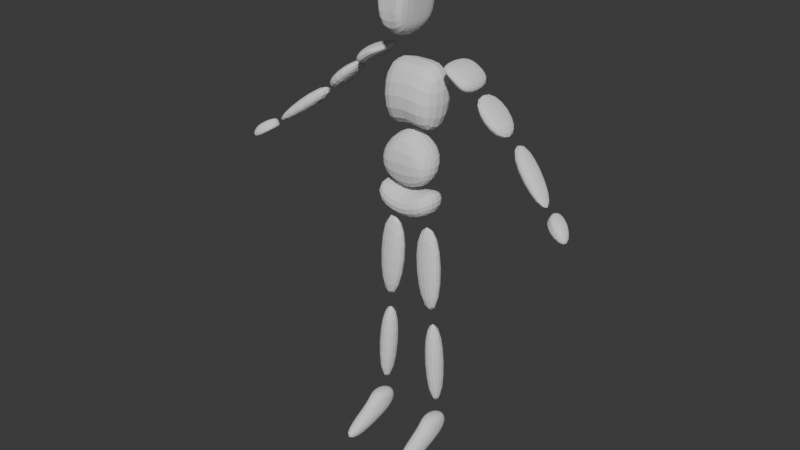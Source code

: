 # Source: capster.blend  (saved by Blender 4.1.23; exported with 4.5.12 LTS)
import bpy
from mathutils import Matrix  # noqa: F401  (used for matrix-valued properties, if any)

bpy.ops.wm.read_factory_settings(use_empty=True)
scene = bpy.context.scene
scene.name = 'Scene'

# ---- collections
col_collection = bpy.data.collections.new('Collection'); scene.collection.children.link(col_collection)
col_references = bpy.data.collections.new('references'); scene.collection.children.link(col_references)

# ---- world
world_world = bpy.data.worlds.new('World'); scene.world = world_world
world_world.use_nodes = True; world_world.node_tree.nodes.clear()
_N = world_world.node_tree.nodes; _L = world_world.node_tree.links
n0 = _N.new('ShaderNodeOutputWorld'); n0.name = 'World Output'; n0.location = (300, 300)
n1 = _N.new('ShaderNodeBackground'); n1.name = 'Background'; n1.location = (10, 300)
n1.inputs[0].default_value = (0.05088, 0.05088, 0.05088, 1.0)
_L.new(n1.outputs[0], n0.inputs[0])
n0.is_active_output = True
world_world.color = (0.05088, 0.05088, 0.05088)
world_world.use_sun_shadow = False
world_world.sun_shadow_jitter_overblur = 0.0

# ---- meshes
me_cube_001 = bpy.data.meshes.new('Cube.001')
me_cube_001.from_pydata([(0.3315, -0.9422, -0.6987), (0.468, -0.6727, 0.5151), (0.3315, 1.0, -0.6987), (0.468, 1.0, 0.5151), (0.2057, 1.0, 0.8152), (0.1328, -0.9521, -0.9075), (0.1328, 1.0, -0.9141), (0.2057, -0.3626, 0.8152), (0.4203, 1.0, -0.09181), (0.4203, -0.9222, -0.09181), (0.1693, -0.9222, -0.04944), (0.1693, 1.0, -0.04944), (0.4893, 1.0, 0.2116), (0.4893, -0.9222, 0.2116), (0.1875, -0.8873, 0.3829), (0.1875, 1.0, 0.3829), (0.0, 1.0, -0.9699), (0.0, -0.3626, 0.8175), (0.0, 1.0, 0.8204), (0.0, -0.8855, -0.9633), (0.0, 1.0, -0.04943), (0.0, -0.9222, -0.04943), (0.0, 1.0, 0.4147), (0.0, -0.8873, 0.4147)], [], [(15, 4, 3, 12), (12, 3, 1, 13), (6, 2, 0, 5), (13, 1, 7, 14), (3, 4, 7, 1), (16, 6, 5, 19), (22, 18, 4, 15), (16, 20, 11, 6), (0, 9, 10, 5), (2, 8, 9, 0), (6, 11, 8, 2), (20, 22, 15, 11), (9, 13, 14, 10), (8, 12, 13, 9), (11, 15, 12, 8), (10, 14, 23, 21), (5, 10, 21, 19), (4, 18, 17, 7), (14, 7, 17, 23)])
_uv = me_cube_001.uv_layers.new(name='UVMap')
_uv.uv.foreach_set('vector', [0.5625, 0.4375, 0.625, 0.4375, 0.625, 0.5, 0.5625, 0.5, 0.5625, 0.5, 0.625, 0.5, 0.625, 0.75, 0.5625, 0.75, 0.3125, 0.5, 0.375, 0.5, 0.375, 0.75, 0.3125, 0.75, 0.5625, 0.75, 0.625, 0.75, 0.625, 0.8125, 0.5625, 0.8125, 0.625, 0.5, 0.6875, 0.5, 0.6875, 0.75, 0.625, 0.75, 0.2707, 0.5, 0.3125, 0.5, 0.3125, 0.75, 0.2707, 0.75, 0.5625, 0.3899, 0.625, 0.3885, 0.625, 0.4375, 0.5625, 0.4375, 0.375, 0.3957, 0.5, 0.3916, 0.5, 0.4375, 0.375, 0.4375, 0.375, 0.75, 0.5, 0.75, 0.5, 0.8125, 0.375, 0.8125, 0.375, 0.5, 0.5, 0.5, 0.5, 0.75, 0.375, 0.75, 0.375, 0.4375, 0.5, 0.4375, 0.5, 0.5, 0.375, 0.5, 0.5, 0.3916, 0.5625, 0.3899, 0.5625, 0.4375, 0.5, 0.4375, 0.5, 0.75, 0.5625, 0.75, 0.5625, 0.8125, 0.5, 0.8125, 0.5, 0.5, 0.5625, 0.5, 0.5625, 0.75, 0.5, 0.75, 0.5, 0.4375, 0.5625, 0.4375, 0.5625, 0.5, 0.5, 0.5, 0.5, 0.8125, 0.5625, 0.8125, 0.5625, 0.8601, 0.5, 0.8584, 0.375, 0.8125, 0.5, 0.8125, 0.5, 0.8584, 0.375, 0.8543, 0.6875, 0.5, 0.7365, 0.5, 0.7365, 0.75, 0.6875, 0.75, 0.5625, 0.8125, 0.625, 0.8125, 0.625, 0.8615, 0.5625, 0.8601])
me_cube_001.update()
me_cube = bpy.data.meshes.new('Cube')
me_cube.from_pydata([(0.5415, -0.1947, -0.6673), (0.6757, -0.1201, 0.946), (0.5415, 0.7634, -0.6673), (0.6757, 0.8004, 0.946), (0.0, 0.7495, -0.1841), (0.0, 0.8004, 0.8654), (0.0, -0.1876, -0.1841), (0.0, -0.1201, 0.8654)], [], [(4, 5, 3, 2), (2, 3, 1, 0), (4, 2, 0, 6), (0, 1, 7, 6), (3, 5, 7, 1)])
_uv = me_cube.uv_layers.new(name='UVMap')
_uv.uv.foreach_set('vector', [0.375, 0.3807, 0.625, 0.3689, 0.625, 0.5, 0.375, 0.5, 0.375, 0.5, 0.625, 0.5, 0.625, 0.75, 0.375, 0.75, 0.2557, 0.5, 0.375, 0.5, 0.375, 0.75, 0.2557, 0.75, 0.375, 0.75, 0.625, 0.75, 0.625, 0.8811, 0.375, 0.8693, 0.625, 0.5, 0.7561, 0.5, 0.7561, 0.75, 0.625, 0.75])
me_cube.update()
me_cube_002 = bpy.data.meshes.new('Cube.002')
me_cube_002.from_pydata([(0.7063, -0.2792, 0.3297), (0.6544, -0.2892, 1.0), (0.7063, 0.6076, 0.3297), (0.6544, 0.8865, 1.0), (0.0, 0.5167, -0.09808), (0.0, 0.8865, 1.56), (0.0, -0.2792, -0.09808), (0.0, -0.2892, 1.56)], [], [(4, 5, 3, 2), (2, 3, 1, 0), (4, 2, 0, 6), (0, 1, 7, 6), (3, 5, 7, 1)])
_uv = me_cube_002.uv_layers.new(name='UVMap')
_uv.uv.foreach_set('vector', [0.375, 0.375, 0.625, 0.375, 0.625, 0.5, 0.375, 0.5, 0.375, 0.5, 0.625, 0.5, 0.625, 0.75, 0.375, 0.75, 0.25, 0.5, 0.375, 0.5, 0.375, 0.75, 0.25, 0.75, 0.375, 0.75, 0.625, 0.75, 0.625, 0.875, 0.375, 0.875, 0.625, 0.5, 0.75, 0.5, 0.75, 0.75, 0.625, 0.75])
me_cube_002.update()
me_cube_003 = bpy.data.meshes.new('Cube.003')
me_cube_003.from_pydata([(1.025, -0.3397, 0.6691), (0.9055, -0.3397, 1.523), (1.025, 0.7052, 0.6691), (0.9055, 0.7355, 1.523), (0.0, 0.9169, 0.2534), (0.0, 0.7732, 1.0), (0.0, -0.3397, 0.2534), (0.0, -0.3397, 1.0)], [], [(4, 5, 3, 2), (2, 3, 1, 0), (4, 2, 0, 6), (0, 1, 7, 6), (3, 5, 7, 1)])
_uv = me_cube_003.uv_layers.new(name='UVMap')
_uv.uv.foreach_set('vector', [0.375, 0.375, 0.625, 0.375, 0.625, 0.5, 0.375, 0.5, 0.375, 0.5, 0.625, 0.5, 0.625, 0.75, 0.375, 0.75, 0.25, 0.5, 0.375, 0.5, 0.375, 0.75, 0.25, 0.75, 0.375, 0.75, 0.625, 0.75, 0.625, 0.875, 0.375, 0.875, 0.625, 0.5, 0.75, 0.5, 0.75, 0.75, 0.625, 0.75])
me_cube_003.update()
me_cube_004 = bpy.data.meshes.new('Cube.004')
me_cube_004.from_pydata([(-0.2057, -0.08577, -2.39), (-0.6642, -0.05327, 0.8808), (-0.2057, 0.7184, -2.39), (-0.6642, 0.7184, 0.8808), (0.6119, -0.08577, -2.318), (0.5451, -0.05327, 1.347), (0.6119, 0.7184, -2.318), (0.5451, 0.7184, 1.347)], [], [(0, 1, 3, 2), (2, 3, 7, 6), (6, 7, 5, 4), (4, 5, 1, 0), (2, 6, 4, 0), (7, 3, 1, 5)])
_uv = me_cube_004.uv_layers.new(name='UVMap')
_uv.uv.foreach_set('vector', [0.375, 0.0, 0.625, 0.0, 0.625, 0.25, 0.375, 0.25, 0.375, 0.25, 0.625, 0.25, 0.625, 0.5, 0.375, 0.5, 0.375, 0.5, 0.625, 0.5, 0.625, 0.75, 0.375, 0.75, 0.375, 0.75, 0.625, 0.75, 0.625, 1.0, 0.375, 1.0, 0.125, 0.5, 0.375, 0.5, 0.375, 0.75, 0.125, 0.75, 0.625, 0.5, 0.875, 0.5, 0.875, 0.75, 0.625, 0.75])
me_cube_004.update()
me_cube_005 = bpy.data.meshes.new('Cube.005')
me_cube_005.from_pydata([(-0.09734, -0.05327, -2.173), (-0.4536, -0.05327, 1.272), (-0.09734, 0.85, -2.173), (-0.4536, 0.85, 1.272), (0.4765, -0.05327, -2.101), (0.357, -0.05327, 1.347), (0.4765, 0.85, -2.101), (0.357, 0.85, 1.347)], [], [(0, 1, 3, 2), (2, 3, 7, 6), (6, 7, 5, 4), (4, 5, 1, 0), (2, 6, 4, 0), (7, 3, 1, 5)])
_uv = me_cube_005.uv_layers.new(name='UVMap')
_uv.uv.foreach_set('vector', [0.375, 0.0, 0.625, 0.0, 0.625, 0.25, 0.375, 0.25, 0.375, 0.25, 0.625, 0.25, 0.625, 0.5, 0.375, 0.5, 0.375, 0.5, 0.625, 0.5, 0.625, 0.75, 0.375, 0.75, 0.375, 0.75, 0.625, 0.75, 0.625, 1.0, 0.375, 1.0, 0.125, 0.5, 0.375, 0.5, 0.375, 0.75, 0.125, 0.75, 0.625, 0.5, 0.875, 0.5, 0.875, 0.75, 0.625, 0.75])
me_cube_005.update()
me_cube_008 = bpy.data.meshes.new('Cube.008')
me_cube_008.from_pydata([(-0.6936, -1.0, -0.9745), (-0.6681, -1.0, 0.8851), (-0.6936, 1.0, -0.9745), (-0.6681, 1.0, 0.8851), (-0.04686, -1.0, -0.8085), (-0.3788, -1.0, 0.8468), (-0.04686, 1.0, -0.8085), (-0.3788, 1.0, 0.8468), (-0.6808, -1.0, -0.04468), (-0.6808, 1.0, -0.04468), (0.05527, 1.0, 0.1213), (0.05527, -1.0, 0.1213)], [], [(8, 1, 3, 9), (9, 3, 7, 10), (10, 7, 5, 11), (11, 5, 1, 8), (2, 6, 4, 0), (7, 3, 1, 5), (4, 11, 8, 0), (6, 10, 11, 4), (2, 9, 10, 6), (0, 8, 9, 2)])
_uv = me_cube_008.uv_layers.new(name='UVMap')
_uv.uv.foreach_set('vector', [0.5, 0.0, 0.625, 0.0, 0.625, 0.25, 0.5, 0.25, 0.5, 0.25, 0.625, 0.25, 0.625, 0.5, 0.5, 0.5, 0.5, 0.5, 0.625, 0.5, 0.625, 0.75, 0.5, 0.75, 0.5, 0.75, 0.625, 0.75, 0.625, 1.0, 0.5, 1.0, 0.125, 0.5, 0.375, 0.5, 0.375, 0.75, 0.125, 0.75, 0.625, 0.5, 0.875, 0.5, 0.875, 0.75, 0.625, 0.75, 0.375, 0.75, 0.5, 0.75, 0.5, 1.0, 0.375, 1.0, 0.375, 0.5, 0.5, 0.5, 0.5, 0.75, 0.375, 0.75, 0.375, 0.25, 0.5, 0.25, 0.5, 0.5, 0.375, 0.5, 0.375, 0.0, 0.5, 0.0, 0.5, 0.25, 0.375, 0.25])
me_cube_008.update()
me_cube_009 = bpy.data.meshes.new('Cube.009')
me_cube_009.from_pydata([(-0.5035, -0.7649, -0.4584), (-0.3031, -0.7649, 1.206), (-0.5035, 0.4202, -0.4584), (-0.3031, 0.6291, 1.206), (0.1154, -0.7649, -0.4133), (0.1298, -0.7649, 1.32), (0.1154, 0.4202, -0.4133), (0.1298, 0.6291, 1.32)], [], [(0, 1, 3, 2), (2, 3, 7, 6), (6, 7, 5, 4), (4, 5, 1, 0), (2, 6, 4, 0), (7, 3, 1, 5)])
_uv = me_cube_009.uv_layers.new(name='UVMap')
_uv.uv.foreach_set('vector', [0.375, 0.0, 0.625, 0.0, 0.625, 0.25, 0.375, 0.25, 0.375, 0.25, 0.625, 0.25, 0.625, 0.5, 0.375, 0.5, 0.375, 0.5, 0.625, 0.5, 0.625, 0.75, 0.375, 0.75, 0.375, 0.75, 0.625, 0.75, 0.625, 1.0, 0.375, 1.0, 0.125, 0.5, 0.375, 0.5, 0.375, 0.75, 0.125, 0.75, 0.625, 0.5, 0.875, 0.5, 0.875, 0.75, 0.625, 0.75])
me_cube_009.update()
me_cube_010 = bpy.data.meshes.new('Cube.010')
me_cube_010.from_pydata([(-0.2598, -0.5411, -1.025), (-0.3846, 0.0832, 1.291), (-0.2598, 0.2327, -1.025), (-0.3846, 1.12, 1.291), (0.06484, -0.5411, -0.9747), (0.2845, 0.0832, 1.365), (0.06484, 0.2327, -0.9747), (0.2845, 1.12, 1.365)], [], [(0, 1, 3, 2), (2, 3, 7, 6), (6, 7, 5, 4), (4, 5, 1, 0), (2, 6, 4, 0), (7, 3, 1, 5)])
_uv = me_cube_010.uv_layers.new(name='UVMap')
_uv.uv.foreach_set('vector', [0.375, 0.0, 0.625, 0.0, 0.625, 0.25, 0.375, 0.25, 0.375, 0.25, 0.625, 0.25, 0.625, 0.5, 0.375, 0.5, 0.375, 0.5, 0.625, 0.5, 0.625, 0.75, 0.375, 0.75, 0.375, 0.75, 0.625, 0.75, 0.625, 1.0, 0.375, 1.0, 0.125, 0.5, 0.375, 0.5, 0.375, 0.75, 0.125, 0.75, 0.625, 0.5, 0.875, 0.5, 0.875, 0.75, 0.625, 0.75])
me_cube_010.update()
me_cube_011 = bpy.data.meshes.new('Cube.011')
me_cube_011.from_pydata([(-0.24, -0.6866, 0.6319), (-0.2802, -0.5664, 1.306), (-0.24, -0.1074, 0.6319), (-0.2802, 0.1955, 1.306), (0.2153, -0.6866, 0.6877), (0.08072, -0.5664, 1.354), (0.2153, -0.1074, 0.6877), (0.08072, 0.1955, 1.354), (-0.1011, -0.2903, 0.221), (-0.09972, 0.1955, 1.33), (-0.1011, -0.8015, 0.221), (-0.09972, -0.5664, 1.33), (-0.24, -0.6866, 0.6319), (0.2153, -0.6866, 0.6877), (-0.1011, -0.8015, 0.221)], [(14, 13), (12, 14)], [(0, 1, 3, 2), (8, 9, 7, 6), (6, 7, 5, 4), (10, 11, 1, 0), (8, 6, 4, 10), (9, 3, 1, 11), (7, 9, 11, 5), (2, 8, 10, 0), (4, 5, 11, 10), (2, 3, 9, 8)])
_uv = me_cube_011.uv_layers.new(name='UVMap')
_uv.uv.foreach_set('vector', [0.375, 0.0, 0.625, 0.0, 0.625, 0.25, 0.375, 0.25, 0.375, 0.375, 0.625, 0.375, 0.625, 0.5, 0.375, 0.5, 0.375, 0.5, 0.625, 0.5, 0.625, 0.75, 0.375, 0.75, 0.375, 0.875, 0.625, 0.875, 0.625, 1.0, 0.375, 1.0, 0.25, 0.5, 0.375, 0.5, 0.375, 0.75, 0.25, 0.75, 0.75, 0.5, 0.875, 0.5, 0.875, 0.75, 0.75, 0.75, 0.625, 0.5, 0.75, 0.5, 0.75, 0.75, 0.625, 0.75, 0.125, 0.5, 0.25, 0.5, 0.25, 0.75, 0.125, 0.75, 0.375, 0.75, 0.625, 0.75, 0.625, 0.875, 0.375, 0.875, 0.375, 0.25, 0.625, 0.25, 0.625, 0.375, 0.375, 0.375])
me_cube_011.update()
me_cube_012 = bpy.data.meshes.new('Cube.012')
me_cube_012.from_pydata([(-0.4528, -2.202, -0.4409), (-0.4528, -0.276, 0.7409), (-0.1141, -1.355, -0.8929), (-0.4528, 0.697, 0.6649), (0.31, -2.202, -0.4409), (0.31, -0.276, 0.7409), (0.1448, -1.355, -0.8929), (0.31, 0.697, 0.6649), (-0.4528, -0.9496, 0.2161), (-0.4528, 0.1045, -0.3866), (0.31, 0.1045, -0.3866), (0.31, -0.9496, 0.2161), (-0.4528, -0.6128, 0.4785), (-0.4528, 0.789, -0.06739), (0.31, 0.789, -0.06739), (0.31, -0.6128, 0.4785)], [], [(12, 1, 3, 13), (13, 3, 7, 14), (14, 7, 5, 15), (15, 5, 1, 12), (2, 6, 4, 0), (7, 3, 1, 5), (4, 11, 8, 0), (6, 10, 11, 4), (2, 9, 10, 6), (0, 8, 9, 2), (11, 15, 12, 8), (10, 14, 15, 11), (9, 13, 14, 10), (8, 12, 13, 9)])
_uv = me_cube_012.uv_layers.new(name='UVMap')
_uv.uv.foreach_set('vector', [0.5625, 0.0, 0.625, 0.0, 0.625, 0.25, 0.5625, 0.25, 0.5625, 0.25, 0.625, 0.25, 0.625, 0.5, 0.5625, 0.5, 0.5625, 0.5, 0.625, 0.5, 0.625, 0.75, 0.5625, 0.75, 0.5625, 0.75, 0.625, 0.75, 0.625, 1.0, 0.5625, 1.0, 0.125, 0.5, 0.375, 0.5, 0.375, 0.75, 0.125, 0.75, 0.625, 0.5, 0.875, 0.5, 0.875, 0.75, 0.625, 0.75, 0.375, 0.75, 0.5, 0.75, 0.5, 1.0, 0.375, 1.0, 0.375, 0.5, 0.5, 0.5, 0.5, 0.75, 0.375, 0.75, 0.375, 0.25, 0.5, 0.25, 0.5, 0.5, 0.375, 0.5, 0.375, 0.0, 0.5, 0.0, 0.5, 0.25, 0.375, 0.25, 0.5, 0.75, 0.5625, 0.75, 0.5625, 1.0, 0.5, 1.0, 0.5, 0.5, 0.5625, 0.5, 0.5625, 0.75, 0.5, 0.75, 0.5, 0.25, 0.5625, 0.25, 0.5625, 0.5, 0.5, 0.5, 0.5, 0.0, 0.5625, 0.0, 0.5625, 0.25, 0.5, 0.25])
me_cube_012.update()

# ---- objects
ob_cube = bpy.data.objects.new('Cube', me_cube_001)
ob_cube_001 = bpy.data.objects.new('Cube.001', me_cube)
ob_cube_002 = bpy.data.objects.new('Cube.002', me_cube_002)
ob_cube_003 = bpy.data.objects.new('Cube.003', me_cube_003)
ob_cube_004 = bpy.data.objects.new('Cube.004', me_cube_004)
ob_cube_005 = bpy.data.objects.new('Cube.005', me_cube_005)
ob_cube_007 = bpy.data.objects.new('Cube.007', me_cube_008)
ob_cube_008 = bpy.data.objects.new('Cube.008', me_cube_009)
ob_cube_009 = bpy.data.objects.new('Cube.009', me_cube_010)
ob_cube_010 = bpy.data.objects.new('Cube.010', me_cube_011)
ob_cube_011 = bpy.data.objects.new('Cube.011', me_cube_012)
ob_body_side_view = bpy.data.objects.new('body side view', None)
ob_body_front_view = bpy.data.objects.new('body front view', None)
ob_monster_ref = bpy.data.objects.new('monster ref', None)

# ---- transforms, parenting, visibility, modifiers, constraints
ob_cube.location = (0.0, 0.0, 4.673)
ob_cube.scale = (0.3862, 0.2552, 0.3862)
_m = ob_cube.modifiers.new('Mirror', 'MIRROR')
_m.use_clip = True
_m = ob_cube.modifiers.new('Subdivision', 'SUBSURF')
ob_cube_001.location = (0.0, -4.883e-07, 3.635)
ob_cube_001.scale = (0.5136, 0.5136, 0.5136)
_m = ob_cube_001.modifiers.new('Mirror', 'MIRROR')
_m.use_clip = True
_m = ob_cube_001.modifiers.new('Subdivision', 'SUBSURF')
ob_cube_002.location = (0.0, -4.026e-07, 2.852)
ob_cube_002.scale = (0.435, 0.357, 0.435)
_m = ob_cube_002.modifiers.new('Mirror', 'MIRROR')
_m.use_clip = True
_m = ob_cube_002.modifiers.new('Subdivision', 'SUBSURF')
ob_cube_003.location = (0.0, -3.297e-07, 2.454)
ob_cube_003.scale = (0.349, 0.349, 0.349)
_m = ob_cube_003.modifiers.new('Mirror', 'MIRROR')
_m.use_clip = True
_m = ob_cube_003.modifiers.new('Subdivision', 'SUBSURF')
ob_cube_004.location = (0.196, -2.938e-07, 2.276)
ob_cube_004.scale = (0.2922, 0.2434, 0.2922)
_m = ob_cube_004.modifiers.new('Mirror', 'MIRROR')
_m.mirror_object = ob_cube
_m = ob_cube_004.modifiers.new('Subdivision', 'SUBSURF')
ob_cube_005.location = (0.2681, -1.735e-07, 1.202)
ob_cube_005.scale = (0.2922, 0.2434, 0.2922)
_m = ob_cube_005.modifiers.new('Mirror', 'MIRROR')
_m.mirror_object = ob_cube
_m = ob_cube_005.modifiers.new('Subdivision', 'SUBSURF')
ob_cube_007.location = (0.5427, 0.1931, 4.089)
ob_cube_007.rotation_euler = (0.0, -0.9092, 0.0)
ob_cube_007.scale = (0.2066, 0.2066, 0.2066)
_m = ob_cube_007.modifiers.new('Mirror', 'MIRROR')
_m.mirror_object = ob_cube
_m = ob_cube_007.modifiers.new('Subdivision', 'SUBSURF')
ob_cube_008.location = (0.9541, 0.2088, 3.699)
ob_cube_008.rotation_euler = (0.0, -0.9092, 0.0)
ob_cube_008.scale = (0.2922, 0.2922, 0.2922)
_m = ob_cube_008.modifiers.new('Mirror', 'MIRROR')
_m.mirror_object = ob_cube
_m = ob_cube_008.modifiers.new('Subdivision', 'SUBSURF')
ob_cube_009.location = (1.342, -3.874e-07, 3.348)
ob_cube_009.rotation_euler = (0.0, -0.9092, 0.0)
ob_cube_009.scale = (0.2922, 0.2922, 0.2922)
_m = ob_cube_009.modifiers.new('Mirror', 'MIRROR')
_m.mirror_object = ob_cube
_m = ob_cube_009.modifiers.new('Subdivision', 'SUBSURF')
ob_cube_010.location = (1.886, -2.98e-07, 2.931)
ob_cube_010.rotation_euler = (0.0, -0.9092, 0.0)
ob_cube_010.scale = (0.2922, 0.2922, 0.2922)
_m = ob_cube_010.modifiers.new('Mirror', 'MIRROR')
_m.mirror_object = ob_cube
_m = ob_cube_010.modifiers.new('Subdivision', 'SUBSURF')
ob_cube_011.location = (0.3464, 0.005917, 0.3492)
ob_cube_011.scale = (0.2435, 0.2661, 0.2661)
_m = ob_cube_011.modifiers.new('Mirror', 'MIRROR')
_m.mirror_object = ob_cube
_m = ob_cube_011.modifiers.new('Subdivision', 'SUBSURF')
ob_body_side_view.location = (0.0, 0.0, 2.222)
ob_body_side_view.rotation_euler = (1.571, -0.0, 1.571)
ob_body_side_view.scale = (1.219, 1.219, 1.219)
ob_body_side_view.empty_display_type = 'IMAGE'
ob_body_side_view.empty_display_size = 5.0
ob_body_side_view.use_empty_image_alpha = True
ob_body_side_view.color = (1.0, 1.0, 1.0, 0.4128)
ob_body_front_view.location = (1.141, 0.0, 2.514)
ob_body_front_view.rotation_euler = (1.571, -0.0, -0.0)
ob_body_front_view.empty_display_type = 'IMAGE'
ob_body_front_view.empty_display_size = 5.0
ob_body_front_view.use_empty_image_alpha = True
ob_body_front_view.color = (1.0, 1.0, 1.0, 0.1101)
ob_monster_ref.location = (-2.415, 0.0, 2.514)
ob_monster_ref.rotation_euler = (1.571, -0.0, -0.0)
ob_monster_ref.empty_display_type = 'IMAGE'
ob_monster_ref.empty_display_size = 5.0
ob_monster_ref.use_empty_image_alpha = True
ob_monster_ref.color = (1.0, 1.0, 1.0, 0.2936)

# ---- collection membership
col_collection.objects.link(ob_cube)
col_collection.objects.link(ob_cube_001)
col_collection.objects.link(ob_cube_002)
col_collection.objects.link(ob_cube_003)
col_collection.objects.link(ob_cube_004)
col_collection.objects.link(ob_cube_005)
col_collection.objects.link(ob_cube_007)
col_collection.objects.link(ob_cube_008)
col_collection.objects.link(ob_cube_009)
col_collection.objects.link(ob_cube_010)
col_collection.objects.link(ob_cube_011)
col_references.objects.link(ob_body_side_view)
col_references.objects.link(ob_body_front_view)
col_references.objects.link(ob_monster_ref)

# ---- scene / render settings (as saved in the file)
scene.frame_start = 1; scene.frame_end = 250; scene.frame_set(1)
scene.render.engine = 'BLENDER_EEVEE_NEXT'
scene.cycles.sampling_pattern = 'TABULATED_SOBOL'
scene.eevee.ray_tracing_options.trace_max_roughness = 0.0
bpy.context.view_layer.update()

# ---- added for rendering (the .blend has no active camera and no usable light): camera, sun
cam_auto = bpy.data.cameras.new('AutoCamera')
cam_auto.lens = 50.0
cam_auto.sensor_width = 36.0
cam_auto.clip_end = 1000.0
ob_auto_camera = bpy.data.objects.new('AutoCamera', cam_auto)
scene.collection.objects.link(ob_auto_camera)
ob_auto_camera.location = (5.76412, -6.99384, 7.15718)
ob_auto_camera.rotation_euler = (1.09748, -7.21219e-08, 0.694738)
scene.camera = ob_auto_camera
light_auto_sun = bpy.data.lights.new('AutoSun', 'SUN')
light_auto_sun.energy = 3.0
light_auto_sun.angle = 0.0523599
ob_auto_sun = bpy.data.objects.new('AutoSun', light_auto_sun)
scene.collection.objects.link(ob_auto_sun)
ob_auto_sun.rotation_euler = (0.872665, 0.174533, 0.523599)
bpy.context.view_layer.update()
